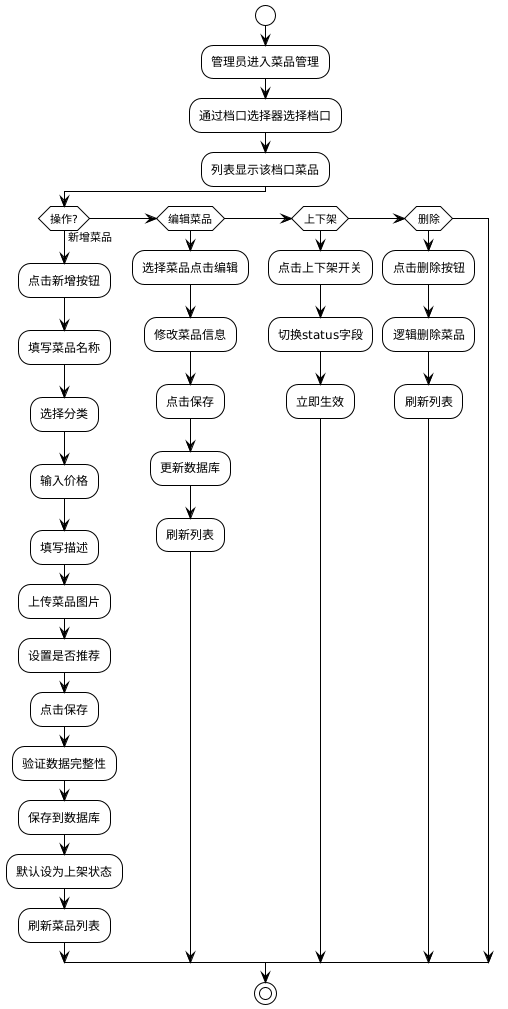

The diagram above was rendered by PlantUML. Its source (embedded in the PNG):
@startuml
!theme plain

start
:管理员进入菜品管理;
:通过档口选择器选择档口;
:列表显示该档口菜品;

if (操作?) then (新增菜品)
  :点击新增按钮;
  :填写菜品名称;
  :选择分类;
  :输入价格;
  :填写描述;
  :上传菜品图片;
  :设置是否推荐;
  :点击保存;
  :验证数据完整性;
  :保存到数据库;
  :默认设为上架状态;
  :刷新菜品列表;
elseif (编辑菜品)
  :选择菜品点击编辑;
  :修改菜品信息;
  :点击保存;
  :更新数据库;
  :刷新列表;
elseif (上下架)
  :点击上下架开关;
  :切换status字段;
  :立即生效;
elseif (删除)
  :点击删除按钮;
  :逻辑删除菜品;
  :刷新列表;
endif

stop
@enduml